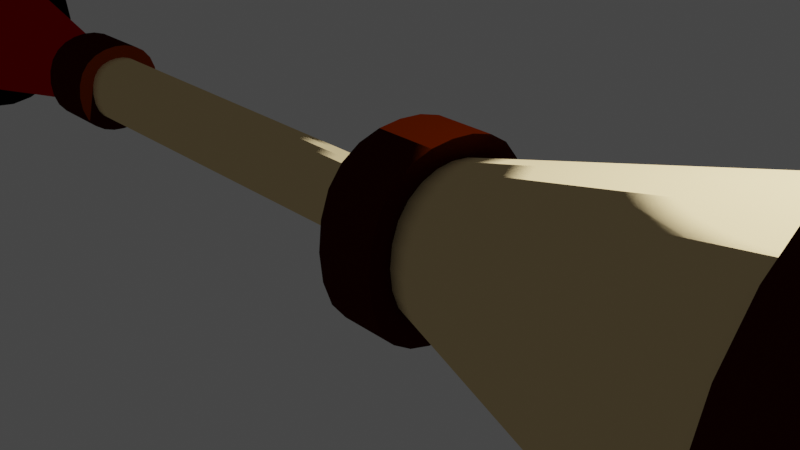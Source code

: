 # Source: windBlower.blend  (saved by Blender 2.80.75; exported with 4.5.12 LTS)
import bpy
from mathutils import Matrix  # noqa: F401  (used for matrix-valued properties, if any)

bpy.ops.wm.read_factory_settings(use_empty=True)
scene = bpy.context.scene
scene.name = 'Scene'

# ---- collections
col_collection = bpy.data.collections.new('Collection'); scene.collection.children.link(col_collection)

# ---- materials (node trees are filled in below, after node groups)
mat_red = bpy.data.materials.new('red')
mat_red.use_transparent_shadow = False
mat_yellow = bpy.data.materials.new('yellow')
mat_yellow.use_transparent_shadow = False
mat_black = bpy.data.materials.new('black')
mat_black.use_transparent_shadow = False
mat_pale = bpy.data.materials.new('pale')
mat_pale.use_transparent_shadow = False
mat_brown = bpy.data.materials.new('brown')
mat_brown.use_transparent_shadow = False

# ---- material node trees
mat_red.use_nodes = True; mat_red.node_tree.nodes.clear()
_N = mat_red.node_tree.nodes; _L = mat_red.node_tree.links
n0 = _N.new('ShaderNodeOutputMaterial'); n0.name = 'Material Output'; n0.location = (300, 300)
n1 = _N.new('ShaderNodeBsdfToon'); n1.name = 'Toon BSDF'; n1.location = (10, 300)
n1.inputs[0].default_value = (0.477, 0.002046, 0.0, 1.0)
_L.new(n1.outputs[0], n0.inputs[0])
n0.is_active_output = True
mat_yellow.use_nodes = True; mat_yellow.node_tree.nodes.clear()
_N = mat_yellow.node_tree.nodes; _L = mat_yellow.node_tree.links
n0 = _N.new('ShaderNodeOutputMaterial'); n0.name = 'Material Output'; n0.location = (300, 300)
n1 = _N.new('ShaderNodeBsdfToon'); n1.name = 'Toon BSDF'; n1.location = (10, 300)
n1.inputs[0].default_value = (0.0, 0.0, 0.0, 1.0)
_L.new(n1.outputs[0], n0.inputs[0])
n0.is_active_output = True
mat_black.use_nodes = True; mat_black.node_tree.nodes.clear()
_N = mat_black.node_tree.nodes; _L = mat_black.node_tree.links
n0 = _N.new('ShaderNodeOutputMaterial'); n0.name = 'Material Output'; n0.location = (300, 300)
n1 = _N.new('ShaderNodeBsdfPrincipled'); n1.name = 'Principled BSDF'; n1.location = (10, 300)
n1.distribution = 'GGX'
n1.subsurface_method = 'BURLEY'
n1.inputs[0].default_value = (0.0, 0.0, 0.0, 1.0)
n1.inputs[3].default_value = 1.45
n1.inputs[27].default_value = (0.0, 0.0, 0.0, 1.0)
n1.inputs[28].default_value = 1.0
_L.new(n1.outputs[0], n0.inputs[0])
n0.is_active_output = True
mat_pale.use_nodes = True; mat_pale.node_tree.nodes.clear()
_N = mat_pale.node_tree.nodes; _L = mat_pale.node_tree.links
n0 = _N.new('ShaderNodeOutputMaterial'); n0.name = 'Material Output'; n0.location = (300, 300)
n1 = _N.new('ShaderNodeBsdfToon'); n1.name = 'Toon BSDF'; n1.location = (10, 300)
n1.inputs[0].default_value = (0.8, 0.6154, 0.3258, 1.0)
_L.new(n1.outputs[0], n0.inputs[0])
n0.is_active_output = True
mat_brown.use_nodes = True; mat_brown.node_tree.nodes.clear()
_N = mat_brown.node_tree.nodes; _L = mat_brown.node_tree.links
n0 = _N.new('ShaderNodeOutputMaterial'); n0.name = 'Material Output'; n0.location = (300, 300)
n1 = _N.new('ShaderNodeBsdfToon'); n1.name = 'Toon BSDF'; n1.location = (10, 300)
n1.inputs[0].default_value = (0.04445, 0.004607, 0.0, 1.0)
_L.new(n1.outputs[0], n0.inputs[0])
n0.is_active_output = True

# ---- world
world_world = bpy.data.worlds.new('World'); scene.world = world_world
world_world.use_nodes = True; world_world.node_tree.nodes.clear()
_N = world_world.node_tree.nodes; _L = world_world.node_tree.links
n0 = _N.new('ShaderNodeOutputWorld'); n0.name = 'World Output'; n0.location = (300, 300)
n1 = _N.new('ShaderNodeBackground'); n1.name = 'Background'; n1.location = (10, 300)
n1.inputs[0].default_value = (0.05088, 0.05088, 0.05088, 1.0)
_L.new(n1.outputs[0], n0.inputs[0])
n0.is_active_output = True
world_world.color = (0.05088, 0.05088, 0.05088)
world_world.use_sun_shadow = False
world_world.sun_shadow_jitter_overblur = 0.0

# ---- cameras
cam_camera = bpy.data.cameras.new('Camera')
cam_camera.clip_end = 100.0
cam_camera.ortho_scale = 7.314

# ---- lights
light_light = bpy.data.lights.new('Light', 'POINT')
light_light.transmission_factor = 0.0
light_light.energy = 1000.0
light_light.shadow_soft_size = 0.1
light_light.shadow_maximum_resolution = 0.006
light_light.use_absolute_resolution = True

# ---- meshes
me_cube_001 = bpy.data.meshes.new('Cube.001')
me_cube_001.from_pydata([(0.01591, -1.109, -0.8574), (0.01591, -1.109, 0.8574), (0.01591, 0.0, -1.198), (0.01591, 0.0, 1.198), (0.7269, -1.109, -0.8574), (0.7269, -1.109, 0.8574), (0.7269, 0.0, -1.198), (0.7269, 0.0, 1.198), (4.763, -2.0, -1.338), (4.763, -2.0, 1.343), (4.763, 0.0, -2.206), (4.763, 0.0, 2.206), (4.763, -2.463, -1.799), (4.763, -2.463, 1.799), (4.763, 0.0, -2.748), (4.763, 0.0, 2.748), (5.598, -2.463, -1.799), (5.598, -2.463, 1.799), (5.598, 0.0, -2.748), (5.598, 0.0, 2.748), (5.598, -1.995, -1.53), (5.598, -1.988, 1.53), (5.598, 0.0, -2.196), (5.598, 0.0, 2.196), (7.176, -1.518, -1.295), (7.176, -1.518, 1.295), (7.472, 0.0, -1.858), (7.472, 0.0, 1.858), (8.657, -1.169, -0.6059), (8.657, -1.169, 0.6059), (8.657, 0.0, -1.369), (8.657, 0.0, 1.369), (0.01591, -0.4051, -0.3171), (0.01591, -0.4051, 0.3171), (0.01591, 0.0, -0.4587), (0.01591, 0.0, 0.4587), (-5.43, -0.4051, -0.3171), (-5.43, -0.4051, 0.3171), (-5.43, 0.0, -0.4587), (-5.43, 0.0, 0.4587), (-5.43, -0.6055, -0.4141), (-5.43, -0.6055, 0.4141), (-5.43, 0.0, -0.6504), (-5.43, 0.0, 0.6504), (-6.225, -0.6055, -0.4141), (-6.225, -0.6055, 0.4141), (-6.225, 0.0, -0.6504), (-6.225, 0.0, 0.6504), (-8.898, -0.8868, -0.5613), (-8.898, -0.8868, 0.5613), (-8.898, 0.0, -1.046), (-8.898, 0.0, 1.046), (-8.898, -1.212, -0.7136), (-8.898, -1.212, 0.7136), (-8.898, 0.0, -1.378), (-8.898, 0.0, 1.378), (-9.35, -1.212, -0.7136), (-9.35, -1.212, 0.7136), (-9.35, 0.0, -1.378), (-9.35, 0.0, 1.378), (0.7269, -0.8347, -0.583), (0.7269, -0.8347, 0.604), (0.7269, 0.0, -0.9634), (0.7269, 0.0, 0.9896), (-6.234, 0.0, 0.4263), (-6.234, -0.3783, 0.2947), (-6.234, -0.3783, -0.2947), (-6.234, 0.0, -0.4263)], [], [(61, 60, 8, 9), (4, 5, 1, 0), (2, 6, 4, 0), (7, 3, 1, 5), (11, 9, 13, 15), (60, 62, 10, 8), (63, 61, 9, 11), (9, 8, 12, 13), (8, 10, 14, 12), (17, 16, 20, 21), (13, 12, 16, 17), (12, 14, 18, 16), (15, 13, 17, 19), (23, 21, 25, 27), (16, 18, 22, 20), (19, 17, 21, 23), (25, 24, 28, 29), (21, 20, 24, 25), (20, 22, 26, 24), (30, 31, 29, 28), (24, 26, 30, 28), (27, 25, 29, 31), (33, 35, 39, 37), (0, 1, 33, 32), (1, 3, 35, 33), (2, 0, 32, 34), (37, 39, 43, 41), (34, 32, 36, 38), (32, 33, 37, 36), (38, 36, 40, 42), (36, 37, 41, 40), (65, 64, 51, 49), (40, 41, 45, 44), (41, 43, 47, 45), (42, 40, 44, 46), (49, 51, 55, 53), (67, 66, 48, 50), (66, 65, 49, 48), (50, 48, 52, 54), (48, 49, 53, 52), (56, 57, 59, 58), (52, 53, 57, 56), (53, 55, 59, 57), (54, 52, 56, 58), (7, 5, 61, 63), (4, 6, 62, 60), (5, 4, 60, 61), (44, 45, 65, 66), (46, 44, 66, 67), (45, 47, 64, 65)])
me_cube_001.polygons.foreach_set('material_index', [3, 4, 4, 4, 4, 3, 3, 4, 4, 4, 4, 4, 4, 3, 4, 4, 3, 3, 3, 3, 3, 3, 3, 4, 4, 4, 4, 3, 3, 4, 4, 0, 4, 4, 4, 1, 0, 0, 1, 1, 2, 1, 1, 1, 4, 4, 4, 4, 4, 4])
_k = {(0, 2): 1.0, (0, 1): 1.0, (1, 3): 1.0, (4, 6): 1.0, (5, 7): 1.0, (4, 5): 1.0, (8, 10): 1.0, (9, 11): 1.0, (8, 9): 1.0, (12, 14): 1.0, (13, 15): 1.0, (12, 13): 1.0, (16, 18): 1.0, (17, 19): 1.0, (16, 17): 1.0, (20, 22): 1.0, (21, 23): 1.0, (20, 21): 1.0, (30, 31): 0.04314, (28, 30): 1.0, (29, 31): 1.0, (28, 29): 1.0, (32, 34): 1.0, (32, 33): 1.0, (33, 35): 1.0, (36, 38): 1.0, (36, 37): 1.0, (37, 39): 1.0, (40, 42): 1.0, (40, 41): 1.0, (41, 43): 1.0, (44, 46): 1.0, (44, 45): 1.0, (45, 47): 1.0, (48, 50): 1.0, (48, 49): 1.0, (49, 51): 1.0, (52, 54): 1.0, (52, 53): 1.0, (53, 55): 1.0, (56, 58): 1.0, (56, 57): 1.0, (57, 59): 1.0, (61, 63): 1.0, (60, 62): 1.0, (60, 61): 1.0, (65, 66): 1.0, (66, 67): 1.0, (64, 65): 1.0}
me_cube_001.attributes.new('crease_edge', 'FLOAT', 'EDGE').data.foreach_set('value', [_k.get((min(e.vertices), max(e.vertices)), 0.0) for e in me_cube_001.edges])
_uv = me_cube_001.uv_layers.new(name='UVMap')
_uv.uv.foreach_set('vector', [0.625, 0.75, 0.375, 0.75, 0.375, 0.75, 0.625, 0.75, 0.375, 0.75, 0.625, 0.75, 0.625, 1.0, 0.375, 1.0, 0.125, 0.5, 0.375, 0.5, 0.375, 0.75, 0.125, 0.75, 0.625, 0.5, 0.875, 0.5, 0.875, 0.75, 0.625, 0.75, 0.625, 0.5, 0.625, 0.75, 0.625, 0.75, 0.625, 0.5, 0.375, 0.75, 0.375, 0.5, 0.375, 0.5, 0.375, 0.75, 0.625, 0.5, 0.625, 0.75, 0.625, 0.75, 0.625, 0.5, 0.625, 0.75, 0.375, 0.75, 0.375, 0.75, 0.625, 0.75, 0.375, 0.75, 0.375, 0.5, 0.375, 0.5, 0.375, 0.75, 0.625, 0.75, 0.375, 0.75, 0.375, 0.75, 0.625, 0.75, 0.625, 0.75, 0.375, 0.75, 0.375, 0.75, 0.625, 0.75, 0.375, 0.75, 0.375, 0.5, 0.375, 0.5, 0.375, 0.75, 0.625, 0.5, 0.625, 0.75, 0.625, 0.75, 0.625, 0.5, 0.625, 0.5, 0.625, 0.75, 0.625, 0.75, 0.625, 0.5, 0.375, 0.75, 0.375, 0.5, 0.375, 0.5, 0.375, 0.75, 0.625, 0.5, 0.625, 0.75, 0.625, 0.75, 0.625, 0.5, 0.625, 0.75, 0.375, 0.75, 0.375, 0.75, 0.625, 0.75, 0.625, 0.75, 0.375, 0.75, 0.375, 0.75, 0.625, 0.75, 0.375, 0.75, 0.375, 0.5, 0.375, 0.5, 0.375, 0.75, 0.375, 0.5, 0.625, 0.5, 0.625, 0.75, 0.375, 0.75, 0.375, 0.75, 0.375, 0.5, 0.375, 0.5, 0.375, 0.75, 0.625, 0.5, 0.625, 0.75, 0.625, 0.75, 0.625, 0.5, 0.875, 0.75, 0.875, 0.5, 0.875, 0.5, 0.875, 0.75, 0.375, 1.0, 0.625, 1.0, 0.625, 1.0, 0.375, 1.0, 0.875, 0.75, 0.875, 0.5, 0.875, 0.5, 0.875, 0.75, 0.125, 0.5, 0.125, 0.75, 0.125, 0.75, 0.125, 0.5, 0.875, 0.75, 0.875, 0.5, 0.875, 0.5, 0.875, 0.75, 0.125, 0.5, 0.125, 0.75, 0.125, 0.75, 0.125, 0.5, 0.375, 1.0, 0.625, 1.0, 0.625, 1.0, 0.375, 1.0, 0.125, 0.5, 0.125, 0.75, 0.125, 0.75, 0.125, 0.5, 0.375, 1.0, 0.625, 1.0, 0.625, 1.0, 0.375, 1.0, 0.875, 0.75, 0.875, 0.5, 0.875, 0.5, 0.875, 0.75, 0.375, 1.0, 0.625, 1.0, 0.625, 1.0, 0.375, 1.0, 0.875, 0.75, 0.875, 0.5, 0.875, 0.5, 0.875, 0.75, 0.125, 0.5, 0.125, 0.75, 0.125, 0.75, 0.125, 0.5, 0.875, 0.75, 0.875, 0.5, 0.875, 0.5, 0.875, 0.75, 0.125, 0.5, 0.125, 0.75, 0.125, 0.75, 0.125, 0.5, 0.375, 1.0, 0.625, 1.0, 0.625, 1.0, 0.375, 1.0, 0.125, 0.5, 0.125, 0.75, 0.125, 0.75, 0.125, 0.5, 0.375, 1.0, 0.625, 1.0, 0.625, 1.0, 0.375, 1.0, 0.375, 0.0, 0.625, 0.0, 0.625, 0.25, 0.375, 0.25, 0.375, 1.0, 0.625, 1.0, 0.625, 1.0, 0.375, 1.0, 0.875, 0.75, 0.875, 0.5, 0.875, 0.5, 0.875, 0.75, 0.125, 0.5, 0.125, 0.75, 0.125, 0.75, 0.125, 0.5, 0.625, 0.5, 0.625, 0.75, 0.625, 0.75, 0.625, 0.5, 0.375, 0.75, 0.375, 0.5, 0.375, 0.5, 0.375, 0.75, 0.625, 0.75, 0.375, 0.75, 0.375, 0.75, 0.625, 0.75, 0.375, 1.0, 0.625, 1.0, 0.625, 1.0, 0.375, 1.0, 0.125, 0.5, 0.125, 0.75, 0.125, 0.75, 0.125, 0.5, 0.875, 0.75, 0.875, 0.5, 0.875, 0.5, 0.875, 0.75])
me_cube_001.materials.append(mat_red)
me_cube_001.materials.append(mat_yellow)
me_cube_001.materials.append(mat_black)
me_cube_001.materials.append(mat_pale)
me_cube_001.materials.append(mat_brown)
me_cube_001.use_remesh_preserve_volume = False
me_cube_001.use_remesh_preserve_attributes = False
me_cube_001.use_mirror_vertex_groups = False
me_cube_001.update()
arm_armature = bpy.data.armatures.new('Armature')  # bones are not reproduced

# ---- objects
ob_light = bpy.data.objects.new('Light', light_light)
ob_camera = bpy.data.objects.new('Camera', cam_camera)
ob_cube = bpy.data.objects.new('Cube', me_cube_001)
ob_armature = bpy.data.objects.new('Armature', arm_armature)

# ---- transforms, parenting, visibility, modifiers, constraints
ob_light.location = (4.076, 1.005, 5.904)
ob_light.rotation_euler = (0.6503, 0.05522, 1.866)
ob_light.lock_rotations_4d = False
ob_light.empty_display_type = 'ARROWS'
ob_light.color = (0.0, 0.0, 0.0, 0.0)
ob_light.lineart.crease_threshold = 0.0
ob_camera.location = (7.359, -6.926, 4.958)
ob_camera.rotation_euler = (1.109, 0.0, 0.8149)
ob_camera.lock_rotations_4d = False
ob_camera.empty_display_type = 'ARROWS'
ob_camera.color = (0.0, 0.0, 0.0, 0.0)
ob_camera.display_type = 'WIRE'
ob_camera.lineart.crease_threshold = 0.0
ob_cube.parent = ob_armature
ob_cube.matrix_parent_inverse = Matrix(((0.1586, -0.0, 0.0, -0.8289), (-0.0, 0.1586, -0.0, 0.0), (0.0, -0.0, 0.1586, -0.0), (-0.0, 0.0, -0.0, 1.0)))
ob_cube.location = (0.0, 0.0, 0.0)
ob_cube.lineart.crease_threshold = 0.0
_vg = ob_cube.vertex_groups.new(name='Bone')
_vg.add([8, 9, 10, 11, 12, 13, 14, 15, 16, 17, 18, 19, 20, 21, 22, 23, 24, 25, 26, 27, 28, 29, 30, 31, 60, 61, 62, 63], 1.0, 'REPLACE')
_m = ob_cube.modifiers.new('Mirror', 'MIRROR')
_m.use_axis = (False, True, False)
_m.use_clip = True
_m = ob_cube.modifiers.new('Subdivision', 'SUBSURF')
_m.uv_smooth = 'PRESERVE_CORNERS'
_m.levels = 4
_m.show_only_control_edges = False
_m = ob_cube.modifiers.new('Armature', 'ARMATURE')
_m.object = ob_armature
ob_armature.location = (5.226, 0.0, 0.0)
ob_armature.scale = (6.305, 6.305, 6.305)
ob_armature.lineart.crease_threshold = 0.0

# ---- collection membership
col_collection.objects.link(ob_light)
col_collection.objects.link(ob_camera)
col_collection.objects.link(ob_cube)
col_collection.objects.link(ob_armature)

# ---- scene / render settings (as saved in the file)
scene.camera = ob_camera
scene.frame_start = 1; scene.frame_end = 250; scene.frame_set(1)
scene.render.engine = 'BLENDER_EEVEE_NEXT'
scene.cycles.use_denoising = False
scene.cycles.samples = 128
scene.cycles.sampling_pattern = 'TABULATED_SOBOL'
scene.cycles.use_adaptive_sampling = False
scene.cycles.use_light_tree = False
scene.view_settings.view_transform = 'Filmic'
bpy.context.view_layer.update()

